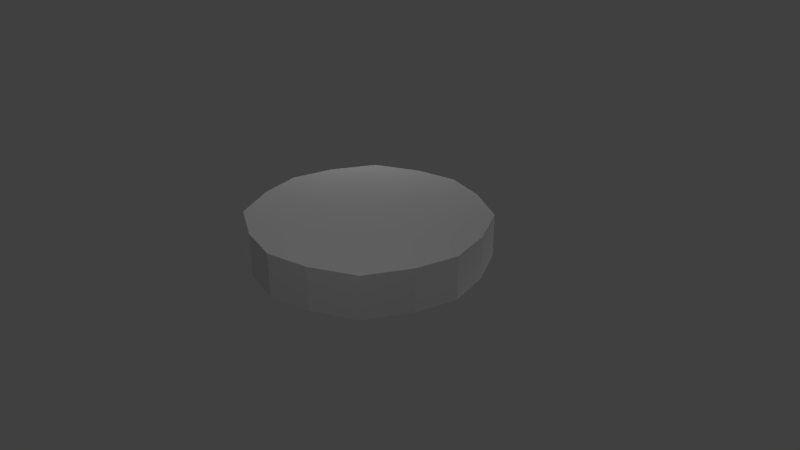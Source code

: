 # Source: Lim_o.blend  (saved by Blender 2.79.0; exported with 4.5.12 LTS)
import bpy
from mathutils import Matrix  # noqa: F401  (used for matrix-valued properties, if any)

bpy.ops.wm.read_factory_settings(use_empty=True)
scene = bpy.context.scene
scene.name = 'Scene'

# ---- collections
col_collection_1 = bpy.data.collections.new('Collection 1'); scene.collection.children.link(col_collection_1)

# ---- world
world_world = bpy.data.worlds.new('World'); scene.world = world_world
world_world.color = (0.05088, 0.05088, 0.05088)
world_world.use_sun_shadow = False
world_world.sun_shadow_jitter_overblur = 0.0
world_world.cycles.sampling_method = 'MANUAL'

# ---- cameras
cam_camera = bpy.data.cameras.new('Camera')
cam_camera.clip_end = 100.0
cam_camera.lens = 35.0
cam_camera.sensor_width = 32.0
cam_camera.sensor_height = 18.0
cam_camera.ortho_scale = 7.314
cam_camera.dof.focus_distance = 0.0
cam_camera.dof.aperture_fstop = 128.0

# ---- lights
light_lamp_003 = bpy.data.lights.new('Lamp.003', 'POINT')
light_lamp_003.transmission_factor = 0.0
light_lamp_003.cutoff_distance = 30.0
light_lamp_003.energy = 100.0
light_lamp_003.shadow_buffer_clip_start = 1.001
light_lamp_003.shadow_soft_size = 0.1
light_lamp_003.shadow_maximum_resolution = 0.006
light_lamp_003.use_absolute_resolution = True
light_lamp_002 = bpy.data.lights.new('Lamp.002', 'POINT')
light_lamp_002.transmission_factor = 0.0
light_lamp_002.cutoff_distance = 30.0
light_lamp_002.energy = 100.0
light_lamp_002.shadow_buffer_clip_start = 1.001
light_lamp_002.shadow_soft_size = 0.1
light_lamp_002.shadow_maximum_resolution = 0.006
light_lamp_002.use_absolute_resolution = True
light_lamp_001 = bpy.data.lights.new('Lamp.001', 'POINT')
light_lamp_001.transmission_factor = 0.0
light_lamp_001.cutoff_distance = 30.0
light_lamp_001.energy = 100.0
light_lamp_001.shadow_buffer_clip_start = 1.001
light_lamp_001.shadow_soft_size = 0.1
light_lamp_001.shadow_maximum_resolution = 0.006
light_lamp_001.use_absolute_resolution = True
light_lamp = bpy.data.lights.new('Lamp', 'POINT')
light_lamp.transmission_factor = 0.0
light_lamp.cutoff_distance = 30.0
light_lamp.energy = 100.0
light_lamp.shadow_buffer_clip_start = 1.001
light_lamp.shadow_soft_size = 0.1
light_lamp.shadow_maximum_resolution = 0.006
light_lamp.use_absolute_resolution = True

# ---- meshes
me_plane = bpy.data.meshes.new('Plane')
me_plane.from_pydata([(-1.119, -1.119, 0.0), (1.119, -1.119, 0.0), (-1.119, 1.119, 0.0), (1.119, 1.119, 0.0), (-1.552, 0.0, 0.0), (0.0, -1.552, 0.0), (1.552, 0.0, 0.0), (0.0, 1.552, 0.0), (0.0, 0.0, 0.0), (0.5555, -1.418, 0.0), (0.5555, 1.418, 0.0), (0.7761, 0.0, 0.0), (-0.5555, 1.418, 0.0), (-0.5555, -1.418, 0.0), (-0.7761, 0.0, 0.0), (-1.418, -0.5555, 0.0), (1.418, -0.5555, 0.0), (0.0, -0.7761, 0.0), (0.6381, -0.6381, 0.0), (-0.6381, -0.6381, 0.0), (1.418, 0.5555, 0.0), (-1.418, 0.5555, 0.0), (0.0, 0.7761, 0.0), (0.6381, 0.6381, 0.0), (-0.6381, 0.6381, 0.0), (-1.418, -0.5555, 0.5785), (-1.119, -1.119, 0.5785), (0.5555, -1.418, 0.5785), (1.119, -1.119, 0.5785), (1.418, 0.5555, 0.5785), (1.119, 1.119, 0.5785), (-0.5555, 1.418, 0.5785), (-1.119, 1.119, 0.5785), (-1.418, 0.5555, 0.5785), (-1.552, 0.0, 0.5785), (-0.5555, -1.418, 0.5785), (0.0, -1.552, 0.5785), (1.418, -0.5555, 0.5785), (1.552, 0.0, 0.5785), (0.5555, 1.418, 0.5785), (0.0, 1.552, 0.5785), (0.0, 0.7761, 0.5785), (0.0, -0.7761, 0.5785), (0.0, 0.0, 0.5785), (-0.7761, 0.0, 0.5785), (0.7761, 0.0, 0.5785), (0.6381, -0.6381, 0.5785), (0.6381, 0.6381, 0.5785), (-0.6381, -0.6381, 0.5785), (-0.6381, 0.6381, 0.5785)], [], [(23, 10, 3, 20), (24, 12, 7, 22), (19, 14, 8, 17), (18, 11, 6, 16), (17, 8, 11, 18), (22, 7, 10, 23), (15, 4, 14, 19), (21, 2, 12, 24), (0, 15, 19, 13), (5, 17, 18, 9), (9, 18, 16, 1), (13, 19, 17, 5), (4, 21, 24, 14), (8, 22, 23, 11), (14, 24, 22, 8), (11, 23, 20, 6), (47, 29, 30, 39), (49, 41, 40, 31), (48, 42, 43, 44), (46, 37, 38, 45), (42, 46, 45, 43), (41, 47, 39, 40), (25, 48, 44, 34), (33, 49, 31, 32), (26, 35, 48, 25), (36, 27, 46, 42), (27, 28, 37, 46), (35, 36, 42, 48), (34, 44, 49, 33), (43, 45, 47, 41), (44, 43, 41, 49), (45, 38, 29, 47), (1, 16, 37, 28), (9, 1, 28, 27), (6, 20, 29, 38), (20, 3, 30, 29), (7, 12, 31, 40), (2, 21, 33, 32), (12, 2, 32, 31), (0, 13, 35, 26), (21, 4, 34, 33), (5, 9, 27, 36), (13, 5, 36, 35), (3, 10, 39, 30), (16, 6, 38, 37), (10, 7, 40, 39), (4, 15, 25, 34), (15, 0, 26, 25)])
_uv = me_plane.uv_layers.new(name='UVMap')
_uv.uv.foreach_set('vector', [0.2444, 0.4174, 0.2555, 0.3338, 0.3069, 0.3792, 0.3239, 0.4457, 0.111, 0.3851, 0.1394, 0.3057, 0.2008, 0.3057, 0.1812, 0.3868, 0.07877, 0.5185, 0.08046, 0.4483, 0.1616, 0.4679, 0.142, 0.5491, 0.2122, 0.5508, 0.2427, 0.4876, 0.3239, 0.5072, 0.2958, 0.5619, 0.142, 0.5491, 0.1616, 0.4679, 0.2427, 0.4876, 0.2122, 0.5508, 0.1812, 0.3868, 0.2008, 0.3057, 0.2555, 0.3338, 0.2444, 0.4174, -0.0006687, 0.4902, -0.0006687, 0.4287, 0.08046, 0.4483, 0.07877, 0.5185, 0.02742, 0.374, 0.07287, 0.3226, 0.1394, 0.3057, 0.111, 0.3851, 0.01628, 0.5567, -0.0006687, 0.4902, 0.07877, 0.5185, 0.06768, 0.6021, 0.1224, 0.6302, 0.142, 0.5491, 0.2122, 0.5508, 0.1838, 0.6302, 0.1838, 0.6302, 0.2122, 0.5508, 0.2958, 0.5619, 0.2503, 0.6133, 0.06768, 0.6021, 0.07877, 0.5185, 0.142, 0.5491, 0.1224, 0.6302, -0.0006687, 0.4287, 0.02742, 0.374, 0.111, 0.3851, 0.08046, 0.4483, 0.1616, 0.4679, 0.1812, 0.3868, 0.2444, 0.4174, 0.2427, 0.4876, 0.08046, 0.4483, 0.111, 0.3851, 0.1812, 0.3868, 0.1616, 0.4679, 0.2427, 0.4876, 0.2444, 0.4174, 0.3239, 0.4457, 0.3239, 0.5072, 0.4785, 0.2894, 0.395, 0.2956, 0.4287, 0.2365, 0.4898, 0.2065, 0.6146, 0.2936, 0.547, 0.2768, 0.5495, 0.194, 0.6083, 0.2102, 0.6104, 0.4297, 0.5419, 0.4423, 0.5444, 0.3596, 0.6272, 0.3621, 0.4743, 0.4255, 0.3914, 0.4141, 0.3789, 0.3544, 0.4616, 0.357, 0.5419, 0.4423, 0.4743, 0.4255, 0.4616, 0.357, 0.5444, 0.3596, 0.547, 0.2768, 0.4785, 0.2894, 0.4898, 0.2065, 0.5495, 0.194, 0.6938, 0.4235, 0.6104, 0.4297, 0.6272, 0.3621, 0.71, 0.3647, 0.6975, 0.305, 0.6146, 0.2936, 0.6083, 0.2102, 0.6675, 0.2439, 0.6601, 0.4827, 0.599, 0.5126, 0.6104, 0.4297, 0.6938, 0.4235, 0.5393, 0.5251, 0.4805, 0.509, 0.4743, 0.4255, 0.5419, 0.4423, 0.4805, 0.509, 0.4213, 0.4753, 0.3914, 0.4141, 0.4743, 0.4255, 0.599, 0.5126, 0.5393, 0.5251, 0.5419, 0.4423, 0.6104, 0.4297, 0.71, 0.3647, 0.6272, 0.3621, 0.6146, 0.2936, 0.6975, 0.305, 0.5444, 0.3596, 0.4616, 0.357, 0.4785, 0.2894, 0.547, 0.2768, 0.6272, 0.3621, 0.5444, 0.3596, 0.547, 0.2768, 0.6146, 0.2936, 0.4616, 0.357, 0.3789, 0.3544, 0.395, 0.2956, 0.4785, 0.2894, 0.0133, 0.8872, -0.06084, 0.8872, -0.06084, 0.82, 0.0133, 0.82, 0.08743, 0.8872, 0.0133, 0.8872, 0.0133, 0.82, 0.08743, 0.82, 0.9971, 0.8872, 0.9307, 0.8872, 0.9307, 0.82, 0.9971, 0.82, 0.9307, 0.8872, 0.8566, 0.8872, 0.8566, 0.82, 0.9307, 0.82, 0.716, 0.8872, 0.6496, 0.8872, 0.6496, 0.82, 0.716, 0.82, 0.5755, 0.8872, 0.5013, 0.8872, 0.5013, 0.82, 0.5755, 0.82, 0.6496, 0.8872, 0.5755, 0.8872, 0.5755, 0.82, 0.6496, 0.82, 0.2944, 0.8872, 0.2203, 0.8872, 0.2203, 0.82, 0.2944, 0.82, 0.5013, 0.8872, 0.4349, 0.8872, 0.4349, 0.82, 0.5013, 0.82, 0.1538, 0.8872, 0.08743, 0.8872, 0.08743, 0.82, 0.1538, 0.82, 0.2203, 0.8872, 0.1538, 0.8872, 0.1538, 0.82, 0.2203, 0.82, 0.8566, 0.8872, 0.7824, 0.8872, 0.7824, 0.82, 0.8566, 0.82, 1.064, 0.8872, 0.9971, 0.8872, 0.9971, 0.82, 1.064, 0.82, 0.7824, 0.8872, 0.716, 0.8872, 0.716, 0.82, 0.7824, 0.82, 0.4349, 0.8872, 0.3685, 0.8872, 0.3685, 0.82, 0.4349, 0.82, 0.3685, 0.8872, 0.2944, 0.8872, 0.2944, 0.82, 0.3685, 0.82])
me_plane.use_remesh_preserve_volume = False
me_plane.use_remesh_preserve_attributes = False
me_plane.use_mirror_vertex_groups = False
me_plane.update()

# ---- objects
ob_lamp_003 = bpy.data.objects.new('Lamp.003', light_lamp_003)
ob_lamp_002 = bpy.data.objects.new('Lamp.002', light_lamp_002)
ob_lamp_001 = bpy.data.objects.new('Lamp.001', light_lamp_001)
ob_plane = bpy.data.objects.new('Plane', me_plane)
ob_lamp = bpy.data.objects.new('Lamp', light_lamp)
ob_camera = bpy.data.objects.new('Camera', cam_camera)

# ---- transforms, parenting, visibility, modifiers, constraints
ob_lamp_003.location = (-3.133, 2.713, 2.232)
ob_lamp_003.rotation_euler = (0.6503, 0.05522, 1.866)
ob_lamp_003.lock_rotations_4d = False
ob_lamp_003.empty_display_type = 'ARROWS'
ob_lamp_003.color = (0.0, 0.0, 0.0, 0.0)
ob_lamp_003.lineart.crease_threshold = 0.0
ob_lamp_002.location = (-3.133, -0.7395, -4.101)
ob_lamp_002.rotation_euler = (0.6503, 0.05522, 1.866)
ob_lamp_002.lock_rotations_4d = False
ob_lamp_002.empty_display_type = 'ARROWS'
ob_lamp_002.color = (0.0, 0.0, 0.0, 0.0)
ob_lamp_002.lineart.crease_threshold = 0.0
ob_lamp_001.location = (2.582, 2.387, -4.101)
ob_lamp_001.rotation_euler = (0.6503, 0.05522, 1.866)
ob_lamp_001.lock_rotations_4d = False
ob_lamp_001.empty_display_type = 'ARROWS'
ob_lamp_001.color = (0.0, 0.0, 0.0, 0.0)
ob_lamp_001.lineart.crease_threshold = 0.0
ob_plane.location = (0.0, 0.0, 0.0)
ob_plane.lineart.crease_threshold = 0.0
ob_lamp.location = (2.582, -2.712, 5.904)
ob_lamp.rotation_euler = (0.6503, 0.05522, 1.866)
ob_lamp.lock_rotations_4d = False
ob_lamp.empty_display_type = 'ARROWS'
ob_lamp.color = (0.0, 0.0, 0.0, 0.0)
ob_lamp.lineart.crease_threshold = 0.0
ob_camera.location = (7.481, -6.508, 5.344)
ob_camera.rotation_euler = (1.109, 0.0, 0.8149)
ob_camera.lock_rotations_4d = False
ob_camera.empty_display_type = 'ARROWS'
ob_camera.color = (0.0, 0.0, 0.0, 0.0)
ob_camera.display_type = 'WIRE'
ob_camera.lineart.crease_threshold = 0.0

# ---- collection membership
col_collection_1.objects.link(ob_lamp_003)
col_collection_1.objects.link(ob_lamp_002)
col_collection_1.objects.link(ob_lamp_001)
col_collection_1.objects.link(ob_plane)
col_collection_1.objects.link(ob_lamp)
col_collection_1.objects.link(ob_camera)

# ---- scene / render settings (as saved in the file)
scene.camera = ob_camera
scene.frame_start = 1; scene.frame_end = 250; scene.frame_set(1)
scene.render.engine = 'BLENDER_EEVEE_NEXT'
scene.render.resolution_percentage = 50
scene.render.dither_intensity = 0.0
scene.cycles.use_denoising = False
scene.cycles.samples = 128
scene.cycles.sampling_pattern = 'TABULATED_SOBOL'
scene.cycles.use_adaptive_sampling = False
scene.cycles.use_light_tree = False
scene.cycles.blur_glossy = 0.0
scene.cycles.sample_clamp_indirect = 0.0
scene.view_settings.view_transform = 'Standard'
bpy.context.view_layer.update()

